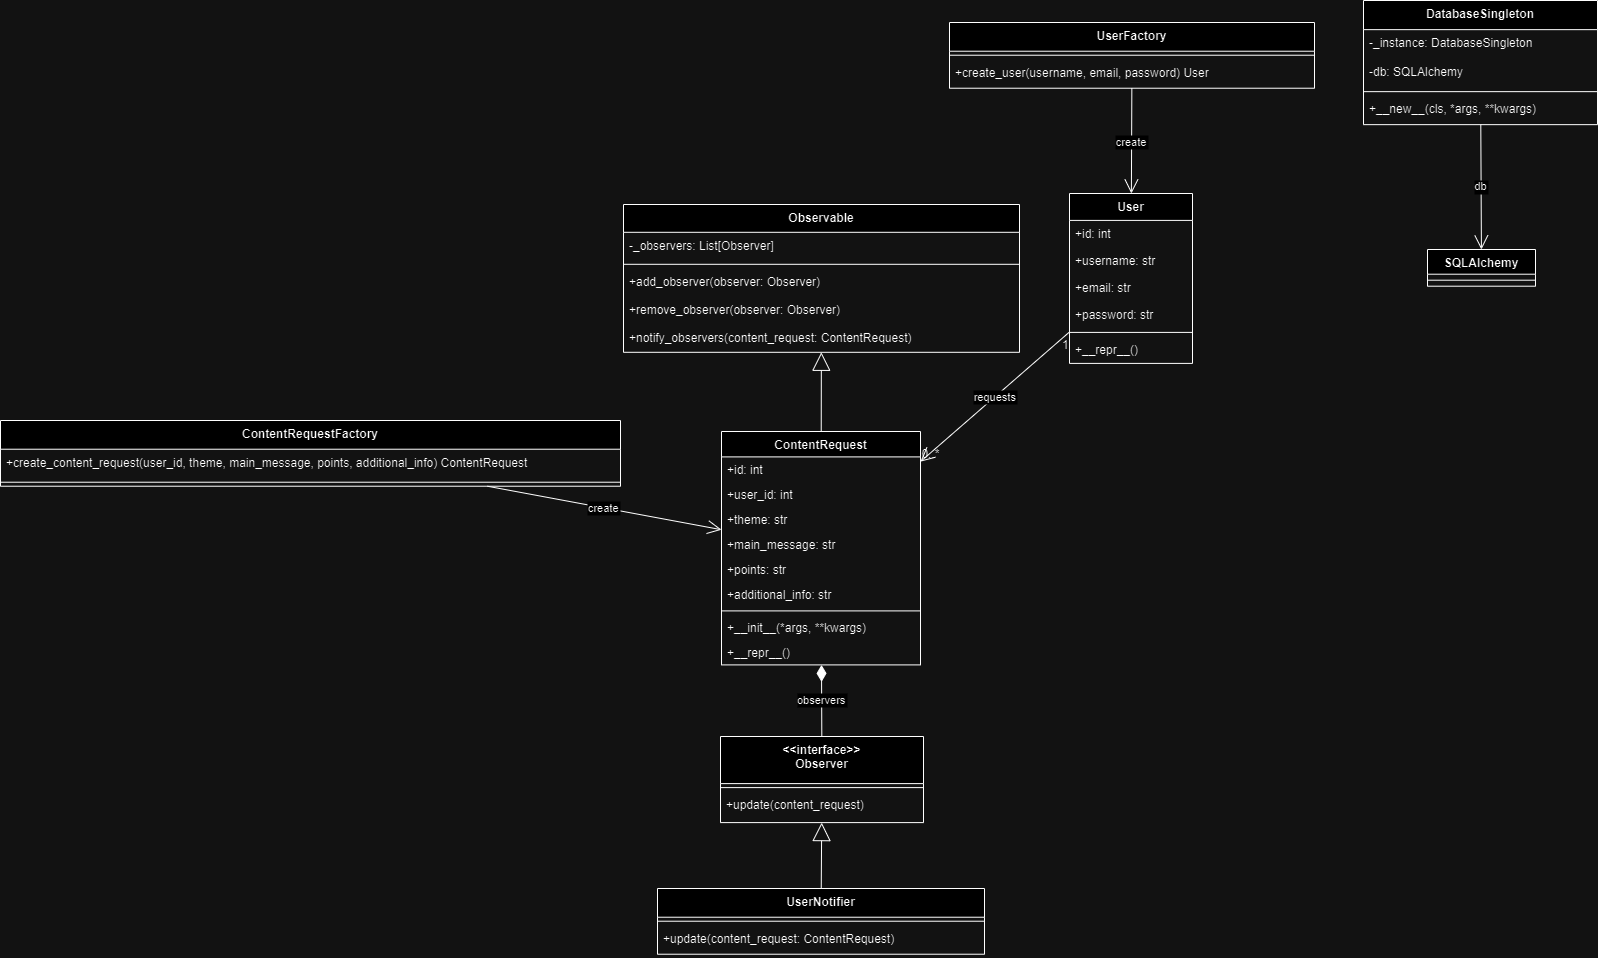

The diagram above was exported from draw.io. Its source (the exported page's mxGraphModel, read from the mxfile embedded in the PNG):
<mxGraphModel dx="1750" dy="928" grid="1" gridSize="10" guides="1" tooltips="1" connect="1" arrows="1" fold="1" page="1" pageScale="1" pageWidth="827" pageHeight="1169" math="0" shadow="0">
  <root>
    <mxCell id="WIyWlLk6GJQsqaUBKTNV-0" />
    <mxCell id="WIyWlLk6GJQsqaUBKTNV-1" parent="WIyWlLk6GJQsqaUBKTNV-0" />
    <mxCell id="QbqtDpMxHll6EeXOCpM1-0" value="DatabaseSingleton" style="swimlane;fontStyle=1;align=center;verticalAlign=top;childLayout=stackLayout;horizontal=1;startSize=29.149999618530273;horizontalStack=0;resizeParent=1;resizeParentMax=0;resizeLast=0;collapsible=0;marginBottom=0;" vertex="1" parent="WIyWlLk6GJQsqaUBKTNV-1">
      <mxGeometry x="1543" y="20" width="234" height="124.14999961853027" as="geometry" />
    </mxCell>
    <mxCell id="QbqtDpMxHll6EeXOCpM1-1" value="-_instance: DatabaseSingleton" style="text;strokeColor=none;fillColor=none;align=left;verticalAlign=top;spacingLeft=4;spacingRight=4;overflow=hidden;rotatable=0;points=[[0,0.5],[1,0.5]];portConstraint=eastwest;" vertex="1" parent="QbqtDpMxHll6EeXOCpM1-0">
      <mxGeometry y="29.149999618530273" width="234" height="29" as="geometry" />
    </mxCell>
    <mxCell id="QbqtDpMxHll6EeXOCpM1-2" value="-db: SQLAlchemy" style="text;strokeColor=none;fillColor=none;align=left;verticalAlign=top;spacingLeft=4;spacingRight=4;overflow=hidden;rotatable=0;points=[[0,0.5],[1,0.5]];portConstraint=eastwest;" vertex="1" parent="QbqtDpMxHll6EeXOCpM1-0">
      <mxGeometry y="58.14999961853027" width="234" height="29" as="geometry" />
    </mxCell>
    <mxCell id="QbqtDpMxHll6EeXOCpM1-3" style="line;strokeWidth=1;fillColor=none;align=left;verticalAlign=middle;spacingTop=-1;spacingLeft=3;spacingRight=3;rotatable=0;labelPosition=right;points=[];portConstraint=eastwest;strokeColor=inherit;" vertex="1" parent="QbqtDpMxHll6EeXOCpM1-0">
      <mxGeometry y="87.14999961853027" width="234" height="8" as="geometry" />
    </mxCell>
    <mxCell id="QbqtDpMxHll6EeXOCpM1-4" value="+__new__(cls, *args, **kwargs)" style="text;strokeColor=none;fillColor=none;align=left;verticalAlign=top;spacingLeft=4;spacingRight=4;overflow=hidden;rotatable=0;points=[[0,0.5],[1,0.5]];portConstraint=eastwest;" vertex="1" parent="QbqtDpMxHll6EeXOCpM1-0">
      <mxGeometry y="95.14999961853027" width="234" height="29" as="geometry" />
    </mxCell>
    <mxCell id="QbqtDpMxHll6EeXOCpM1-5" value="UserFactory" style="swimlane;fontStyle=1;align=center;verticalAlign=top;childLayout=stackLayout;horizontal=1;startSize=28.720001220703125;horizontalStack=0;resizeParent=1;resizeParentMax=0;resizeLast=0;collapsible=0;marginBottom=0;" vertex="1" parent="WIyWlLk6GJQsqaUBKTNV-1">
      <mxGeometry x="1129" y="42" width="365" height="65.72000122070312" as="geometry" />
    </mxCell>
    <mxCell id="QbqtDpMxHll6EeXOCpM1-6" style="line;strokeWidth=1;fillColor=none;align=left;verticalAlign=middle;spacingTop=-1;spacingLeft=3;spacingRight=3;rotatable=0;labelPosition=right;points=[];portConstraint=eastwest;strokeColor=inherit;" vertex="1" parent="QbqtDpMxHll6EeXOCpM1-5">
      <mxGeometry y="28.720001220703125" width="365" height="8" as="geometry" />
    </mxCell>
    <mxCell id="QbqtDpMxHll6EeXOCpM1-7" value="+create_user(username, email, password) User" style="text;strokeColor=none;fillColor=none;align=left;verticalAlign=top;spacingLeft=4;spacingRight=4;overflow=hidden;rotatable=0;points=[[0,0.5],[1,0.5]];portConstraint=eastwest;" vertex="1" parent="QbqtDpMxHll6EeXOCpM1-5">
      <mxGeometry y="36.720001220703125" width="365" height="29" as="geometry" />
    </mxCell>
    <mxCell id="QbqtDpMxHll6EeXOCpM1-8" value="ContentRequestFactory" style="swimlane;fontStyle=1;align=center;verticalAlign=top;childLayout=stackLayout;horizontal=1;startSize=28.720001220703125;horizontalStack=0;resizeParent=1;resizeParentMax=0;resizeLast=0;collapsible=0;marginBottom=0;" vertex="1" parent="WIyWlLk6GJQsqaUBKTNV-1">
      <mxGeometry x="180" y="440" width="620" height="65.72000122070312" as="geometry" />
    </mxCell>
    <mxCell id="QbqtDpMxHll6EeXOCpM1-10" value="+create_content_request(user_id, theme, main_message, points, additional_info) ContentRequest" style="text;strokeColor=none;fillColor=none;align=left;verticalAlign=top;spacingLeft=4;spacingRight=4;overflow=hidden;rotatable=0;points=[[0,0.5],[1,0.5]];portConstraint=eastwest;" vertex="1" parent="QbqtDpMxHll6EeXOCpM1-8">
      <mxGeometry y="28.720001220703125" width="620" height="29" as="geometry" />
    </mxCell>
    <mxCell id="QbqtDpMxHll6EeXOCpM1-9" style="line;strokeWidth=1;fillColor=none;align=left;verticalAlign=middle;spacingTop=-1;spacingLeft=3;spacingRight=3;rotatable=0;labelPosition=right;points=[];portConstraint=eastwest;strokeColor=inherit;" vertex="1" parent="QbqtDpMxHll6EeXOCpM1-8">
      <mxGeometry y="57.720001220703125" width="620" height="8" as="geometry" />
    </mxCell>
    <mxCell id="QbqtDpMxHll6EeXOCpM1-11" value="&lt;&lt;interface&gt;&gt;&#10;Observer" style="swimlane;fontStyle=1;align=center;verticalAlign=top;childLayout=stackLayout;horizontal=1;startSize=47.099998474121094;horizontalStack=0;resizeParent=1;resizeParentMax=0;resizeLast=0;collapsible=0;marginBottom=0;" vertex="1" parent="WIyWlLk6GJQsqaUBKTNV-1">
      <mxGeometry x="900" y="756" width="203" height="86.0999984741211" as="geometry" />
    </mxCell>
    <mxCell id="QbqtDpMxHll6EeXOCpM1-12" style="line;strokeWidth=1;fillColor=none;align=left;verticalAlign=middle;spacingTop=-1;spacingLeft=3;spacingRight=3;rotatable=0;labelPosition=right;points=[];portConstraint=eastwest;strokeColor=inherit;" vertex="1" parent="QbqtDpMxHll6EeXOCpM1-11">
      <mxGeometry y="47.099998474121094" width="203" height="8" as="geometry" />
    </mxCell>
    <mxCell id="QbqtDpMxHll6EeXOCpM1-13" value="+update(content_request)" style="text;strokeColor=none;fillColor=none;align=left;verticalAlign=top;spacingLeft=4;spacingRight=4;overflow=hidden;rotatable=0;points=[[0,0.5],[1,0.5]];portConstraint=eastwest;" vertex="1" parent="QbqtDpMxHll6EeXOCpM1-11">
      <mxGeometry y="55.099998474121094" width="203" height="31" as="geometry" />
    </mxCell>
    <mxCell id="QbqtDpMxHll6EeXOCpM1-14" value="Observable" style="swimlane;fontStyle=1;align=center;verticalAlign=top;childLayout=stackLayout;horizontal=1;startSize=27.8;horizontalStack=0;resizeParent=1;resizeParentMax=0;resizeLast=0;collapsible=0;marginBottom=0;" vertex="1" parent="WIyWlLk6GJQsqaUBKTNV-1">
      <mxGeometry x="803" y="224" width="396" height="147.8" as="geometry" />
    </mxCell>
    <mxCell id="QbqtDpMxHll6EeXOCpM1-15" value="-_observers: List[Observer]" style="text;strokeColor=none;fillColor=none;align=left;verticalAlign=top;spacingLeft=4;spacingRight=4;overflow=hidden;rotatable=0;points=[[0,0.5],[1,0.5]];portConstraint=eastwest;" vertex="1" parent="QbqtDpMxHll6EeXOCpM1-14">
      <mxGeometry y="27.8" width="396" height="28" as="geometry" />
    </mxCell>
    <mxCell id="QbqtDpMxHll6EeXOCpM1-16" style="line;strokeWidth=1;fillColor=none;align=left;verticalAlign=middle;spacingTop=-1;spacingLeft=3;spacingRight=3;rotatable=0;labelPosition=right;points=[];portConstraint=eastwest;strokeColor=inherit;" vertex="1" parent="QbqtDpMxHll6EeXOCpM1-14">
      <mxGeometry y="55.8" width="396" height="8" as="geometry" />
    </mxCell>
    <mxCell id="QbqtDpMxHll6EeXOCpM1-17" value="+add_observer(observer: Observer)" style="text;strokeColor=none;fillColor=none;align=left;verticalAlign=top;spacingLeft=4;spacingRight=4;overflow=hidden;rotatable=0;points=[[0,0.5],[1,0.5]];portConstraint=eastwest;" vertex="1" parent="QbqtDpMxHll6EeXOCpM1-14">
      <mxGeometry y="63.8" width="396" height="28" as="geometry" />
    </mxCell>
    <mxCell id="QbqtDpMxHll6EeXOCpM1-18" value="+remove_observer(observer: Observer)" style="text;strokeColor=none;fillColor=none;align=left;verticalAlign=top;spacingLeft=4;spacingRight=4;overflow=hidden;rotatable=0;points=[[0,0.5],[1,0.5]];portConstraint=eastwest;" vertex="1" parent="QbqtDpMxHll6EeXOCpM1-14">
      <mxGeometry y="91.8" width="396" height="28" as="geometry" />
    </mxCell>
    <mxCell id="QbqtDpMxHll6EeXOCpM1-19" value="+notify_observers(content_request: ContentRequest)" style="text;strokeColor=none;fillColor=none;align=left;verticalAlign=top;spacingLeft=4;spacingRight=4;overflow=hidden;rotatable=0;points=[[0,0.5],[1,0.5]];portConstraint=eastwest;" vertex="1" parent="QbqtDpMxHll6EeXOCpM1-14">
      <mxGeometry y="119.8" width="396" height="28" as="geometry" />
    </mxCell>
    <mxCell id="QbqtDpMxHll6EeXOCpM1-20" value="UserNotifier" style="swimlane;fontStyle=1;align=center;verticalAlign=top;childLayout=stackLayout;horizontal=1;startSize=28.720001220703125;horizontalStack=0;resizeParent=1;resizeParentMax=0;resizeLast=0;collapsible=0;marginBottom=0;" vertex="1" parent="WIyWlLk6GJQsqaUBKTNV-1">
      <mxGeometry x="837" y="908" width="327" height="65.72000122070312" as="geometry" />
    </mxCell>
    <mxCell id="QbqtDpMxHll6EeXOCpM1-21" style="line;strokeWidth=1;fillColor=none;align=left;verticalAlign=middle;spacingTop=-1;spacingLeft=3;spacingRight=3;rotatable=0;labelPosition=right;points=[];portConstraint=eastwest;strokeColor=inherit;" vertex="1" parent="QbqtDpMxHll6EeXOCpM1-20">
      <mxGeometry y="28.720001220703125" width="327" height="8" as="geometry" />
    </mxCell>
    <mxCell id="QbqtDpMxHll6EeXOCpM1-22" value="+update(content_request: ContentRequest)" style="text;strokeColor=none;fillColor=none;align=left;verticalAlign=top;spacingLeft=4;spacingRight=4;overflow=hidden;rotatable=0;points=[[0,0.5],[1,0.5]];portConstraint=eastwest;" vertex="1" parent="QbqtDpMxHll6EeXOCpM1-20">
      <mxGeometry y="36.720001220703125" width="327" height="29" as="geometry" />
    </mxCell>
    <mxCell id="QbqtDpMxHll6EeXOCpM1-23" value="User" style="swimlane;fontStyle=1;align=center;verticalAlign=top;childLayout=stackLayout;horizontal=1;startSize=26.899998982747395;horizontalStack=0;resizeParent=1;resizeParentMax=0;resizeLast=0;collapsible=0;marginBottom=0;" vertex="1" parent="WIyWlLk6GJQsqaUBKTNV-1">
      <mxGeometry x="1249" y="213" width="123" height="169.89999898274738" as="geometry" />
    </mxCell>
    <mxCell id="QbqtDpMxHll6EeXOCpM1-24" value="+id: int" style="text;strokeColor=none;fillColor=none;align=left;verticalAlign=top;spacingLeft=4;spacingRight=4;overflow=hidden;rotatable=0;points=[[0,0.5],[1,0.5]];portConstraint=eastwest;" vertex="1" parent="QbqtDpMxHll6EeXOCpM1-23">
      <mxGeometry y="26.899998982747395" width="123" height="27" as="geometry" />
    </mxCell>
    <mxCell id="QbqtDpMxHll6EeXOCpM1-25" value="+username: str" style="text;strokeColor=none;fillColor=none;align=left;verticalAlign=top;spacingLeft=4;spacingRight=4;overflow=hidden;rotatable=0;points=[[0,0.5],[1,0.5]];portConstraint=eastwest;" vertex="1" parent="QbqtDpMxHll6EeXOCpM1-23">
      <mxGeometry y="53.89999898274739" width="123" height="27" as="geometry" />
    </mxCell>
    <mxCell id="QbqtDpMxHll6EeXOCpM1-26" value="+email: str" style="text;strokeColor=none;fillColor=none;align=left;verticalAlign=top;spacingLeft=4;spacingRight=4;overflow=hidden;rotatable=0;points=[[0,0.5],[1,0.5]];portConstraint=eastwest;" vertex="1" parent="QbqtDpMxHll6EeXOCpM1-23">
      <mxGeometry y="80.89999898274739" width="123" height="27" as="geometry" />
    </mxCell>
    <mxCell id="QbqtDpMxHll6EeXOCpM1-27" value="+password: str" style="text;strokeColor=none;fillColor=none;align=left;verticalAlign=top;spacingLeft=4;spacingRight=4;overflow=hidden;rotatable=0;points=[[0,0.5],[1,0.5]];portConstraint=eastwest;" vertex="1" parent="QbqtDpMxHll6EeXOCpM1-23">
      <mxGeometry y="107.89999898274739" width="123" height="27" as="geometry" />
    </mxCell>
    <mxCell id="QbqtDpMxHll6EeXOCpM1-28" style="line;strokeWidth=1;fillColor=none;align=left;verticalAlign=middle;spacingTop=-1;spacingLeft=3;spacingRight=3;rotatable=0;labelPosition=right;points=[];portConstraint=eastwest;strokeColor=inherit;" vertex="1" parent="QbqtDpMxHll6EeXOCpM1-23">
      <mxGeometry y="134.89999898274738" width="123" height="8" as="geometry" />
    </mxCell>
    <mxCell id="QbqtDpMxHll6EeXOCpM1-29" value="+__repr__()" style="text;strokeColor=none;fillColor=none;align=left;verticalAlign=top;spacingLeft=4;spacingRight=4;overflow=hidden;rotatable=0;points=[[0,0.5],[1,0.5]];portConstraint=eastwest;" vertex="1" parent="QbqtDpMxHll6EeXOCpM1-23">
      <mxGeometry y="142.89999898274738" width="123" height="27" as="geometry" />
    </mxCell>
    <mxCell id="QbqtDpMxHll6EeXOCpM1-30" value="ContentRequest" style="swimlane;fontStyle=1;align=center;verticalAlign=top;childLayout=stackLayout;horizontal=1;startSize=25.400000678168404;horizontalStack=0;resizeParent=1;resizeParentMax=0;resizeLast=0;collapsible=0;marginBottom=0;" vertex="1" parent="WIyWlLk6GJQsqaUBKTNV-1">
      <mxGeometry x="901" y="451" width="199" height="233.4000006781684" as="geometry" />
    </mxCell>
    <mxCell id="QbqtDpMxHll6EeXOCpM1-31" value="+id: int" style="text;strokeColor=none;fillColor=none;align=left;verticalAlign=top;spacingLeft=4;spacingRight=4;overflow=hidden;rotatable=0;points=[[0,0.5],[1,0.5]];portConstraint=eastwest;" vertex="1" parent="QbqtDpMxHll6EeXOCpM1-30">
      <mxGeometry y="25.400000678168404" width="199" height="25" as="geometry" />
    </mxCell>
    <mxCell id="QbqtDpMxHll6EeXOCpM1-32" value="+user_id: int" style="text;strokeColor=none;fillColor=none;align=left;verticalAlign=top;spacingLeft=4;spacingRight=4;overflow=hidden;rotatable=0;points=[[0,0.5],[1,0.5]];portConstraint=eastwest;" vertex="1" parent="QbqtDpMxHll6EeXOCpM1-30">
      <mxGeometry y="50.400000678168404" width="199" height="25" as="geometry" />
    </mxCell>
    <mxCell id="QbqtDpMxHll6EeXOCpM1-33" value="+theme: str" style="text;strokeColor=none;fillColor=none;align=left;verticalAlign=top;spacingLeft=4;spacingRight=4;overflow=hidden;rotatable=0;points=[[0,0.5],[1,0.5]];portConstraint=eastwest;" vertex="1" parent="QbqtDpMxHll6EeXOCpM1-30">
      <mxGeometry y="75.4000006781684" width="199" height="25" as="geometry" />
    </mxCell>
    <mxCell id="QbqtDpMxHll6EeXOCpM1-34" value="+main_message: str" style="text;strokeColor=none;fillColor=none;align=left;verticalAlign=top;spacingLeft=4;spacingRight=4;overflow=hidden;rotatable=0;points=[[0,0.5],[1,0.5]];portConstraint=eastwest;" vertex="1" parent="QbqtDpMxHll6EeXOCpM1-30">
      <mxGeometry y="100.4000006781684" width="199" height="25" as="geometry" />
    </mxCell>
    <mxCell id="QbqtDpMxHll6EeXOCpM1-35" value="+points: str" style="text;strokeColor=none;fillColor=none;align=left;verticalAlign=top;spacingLeft=4;spacingRight=4;overflow=hidden;rotatable=0;points=[[0,0.5],[1,0.5]];portConstraint=eastwest;" vertex="1" parent="QbqtDpMxHll6EeXOCpM1-30">
      <mxGeometry y="125.4000006781684" width="199" height="25" as="geometry" />
    </mxCell>
    <mxCell id="QbqtDpMxHll6EeXOCpM1-36" value="+additional_info: str" style="text;strokeColor=none;fillColor=none;align=left;verticalAlign=top;spacingLeft=4;spacingRight=4;overflow=hidden;rotatable=0;points=[[0,0.5],[1,0.5]];portConstraint=eastwest;" vertex="1" parent="QbqtDpMxHll6EeXOCpM1-30">
      <mxGeometry y="150.4000006781684" width="199" height="25" as="geometry" />
    </mxCell>
    <mxCell id="QbqtDpMxHll6EeXOCpM1-37" style="line;strokeWidth=1;fillColor=none;align=left;verticalAlign=middle;spacingTop=-1;spacingLeft=3;spacingRight=3;rotatable=0;labelPosition=right;points=[];portConstraint=eastwest;strokeColor=inherit;" vertex="1" parent="QbqtDpMxHll6EeXOCpM1-30">
      <mxGeometry y="175.4000006781684" width="199" height="8" as="geometry" />
    </mxCell>
    <mxCell id="QbqtDpMxHll6EeXOCpM1-38" value="+__init__(*args, **kwargs)" style="text;strokeColor=none;fillColor=none;align=left;verticalAlign=top;spacingLeft=4;spacingRight=4;overflow=hidden;rotatable=0;points=[[0,0.5],[1,0.5]];portConstraint=eastwest;" vertex="1" parent="QbqtDpMxHll6EeXOCpM1-30">
      <mxGeometry y="183.4000006781684" width="199" height="25" as="geometry" />
    </mxCell>
    <mxCell id="QbqtDpMxHll6EeXOCpM1-39" value="+__repr__()" style="text;strokeColor=none;fillColor=none;align=left;verticalAlign=top;spacingLeft=4;spacingRight=4;overflow=hidden;rotatable=0;points=[[0,0.5],[1,0.5]];portConstraint=eastwest;" vertex="1" parent="QbqtDpMxHll6EeXOCpM1-30">
      <mxGeometry y="208.4000006781684" width="199" height="25" as="geometry" />
    </mxCell>
    <mxCell id="QbqtDpMxHll6EeXOCpM1-40" value="SQLAlchemy" style="swimlane;fontStyle=1;align=center;verticalAlign=top;childLayout=stackLayout;horizontal=1;startSize=24.700000762939453;horizontalStack=0;resizeParent=1;resizeParentMax=0;resizeLast=0;collapsible=0;marginBottom=0;" vertex="1" parent="WIyWlLk6GJQsqaUBKTNV-1">
      <mxGeometry x="1607" y="269" width="108" height="36.70000076293945" as="geometry" />
    </mxCell>
    <mxCell id="QbqtDpMxHll6EeXOCpM1-41" style="line;strokeWidth=1;fillColor=none;align=left;verticalAlign=middle;spacingTop=-1;spacingLeft=3;spacingRight=3;rotatable=0;labelPosition=right;points=[];portConstraint=eastwest;strokeColor=inherit;" vertex="1" parent="QbqtDpMxHll6EeXOCpM1-40">
      <mxGeometry y="24.700000762939453" width="108" height="12" as="geometry" />
    </mxCell>
    <mxCell id="QbqtDpMxHll6EeXOCpM1-42" value="db" style="curved=1;startArrow=none;endArrow=open;endSize=12;rounded=0;" edge="1" parent="WIyWlLk6GJQsqaUBKTNV-1" source="QbqtDpMxHll6EeXOCpM1-0" target="QbqtDpMxHll6EeXOCpM1-40">
      <mxGeometry relative="1" as="geometry" />
    </mxCell>
    <mxCell id="QbqtDpMxHll6EeXOCpM1-43" value="create" style="curved=1;startArrow=none;endArrow=open;endSize=12;rounded=0;" edge="1" parent="WIyWlLk6GJQsqaUBKTNV-1" source="QbqtDpMxHll6EeXOCpM1-5" target="QbqtDpMxHll6EeXOCpM1-23">
      <mxGeometry relative="1" as="geometry" />
    </mxCell>
    <mxCell id="QbqtDpMxHll6EeXOCpM1-44" value="create" style="curved=0;startArrow=none;endArrow=open;endSize=12;rounded=0;" edge="1" parent="WIyWlLk6GJQsqaUBKTNV-1" source="QbqtDpMxHll6EeXOCpM1-8" target="QbqtDpMxHll6EeXOCpM1-30">
      <mxGeometry relative="1" as="geometry" />
    </mxCell>
    <mxCell id="QbqtDpMxHll6EeXOCpM1-45" value="" style="curved=1;startArrow=block;startSize=16;startFill=0;endArrow=none;rounded=0;" edge="1" parent="WIyWlLk6GJQsqaUBKTNV-1" source="QbqtDpMxHll6EeXOCpM1-11" target="QbqtDpMxHll6EeXOCpM1-20">
      <mxGeometry relative="1" as="geometry" />
    </mxCell>
    <mxCell id="QbqtDpMxHll6EeXOCpM1-46" value="" style="curved=1;startArrow=block;startSize=16;startFill=0;endArrow=none;rounded=0;" edge="1" parent="WIyWlLk6GJQsqaUBKTNV-1" source="QbqtDpMxHll6EeXOCpM1-14" target="QbqtDpMxHll6EeXOCpM1-30">
      <mxGeometry relative="1" as="geometry" />
    </mxCell>
    <mxCell id="QbqtDpMxHll6EeXOCpM1-47" value="requests" style="curved=0;startArrow=none;endArrow=open;endSize=12;rounded=0;" edge="1" parent="WIyWlLk6GJQsqaUBKTNV-1" source="QbqtDpMxHll6EeXOCpM1-23" target="QbqtDpMxHll6EeXOCpM1-30">
      <mxGeometry relative="1" as="geometry" />
    </mxCell>
    <mxCell id="QbqtDpMxHll6EeXOCpM1-48" value="1" style="edgeLabel;resizable=0;labelBackgroundColor=none;fontSize=12;align=right;verticalAlign=top;" vertex="1" parent="QbqtDpMxHll6EeXOCpM1-47">
      <mxGeometry x="-1" relative="1" as="geometry" />
    </mxCell>
    <mxCell id="QbqtDpMxHll6EeXOCpM1-49" value="0..*" style="edgeLabel;resizable=0;labelBackgroundColor=none;fontSize=12;align=left;verticalAlign=bottom;" vertex="1" parent="QbqtDpMxHll6EeXOCpM1-47">
      <mxGeometry x="1" relative="1" as="geometry" />
    </mxCell>
    <mxCell id="QbqtDpMxHll6EeXOCpM1-50" value="observers" style="curved=1;startArrow=diamondThin;startSize=14;startFill=1;endArrow=none;rounded=0;" edge="1" parent="WIyWlLk6GJQsqaUBKTNV-1" source="QbqtDpMxHll6EeXOCpM1-30" target="QbqtDpMxHll6EeXOCpM1-11">
      <mxGeometry relative="1" as="geometry" />
    </mxCell>
  </root>
</mxGraphModel>